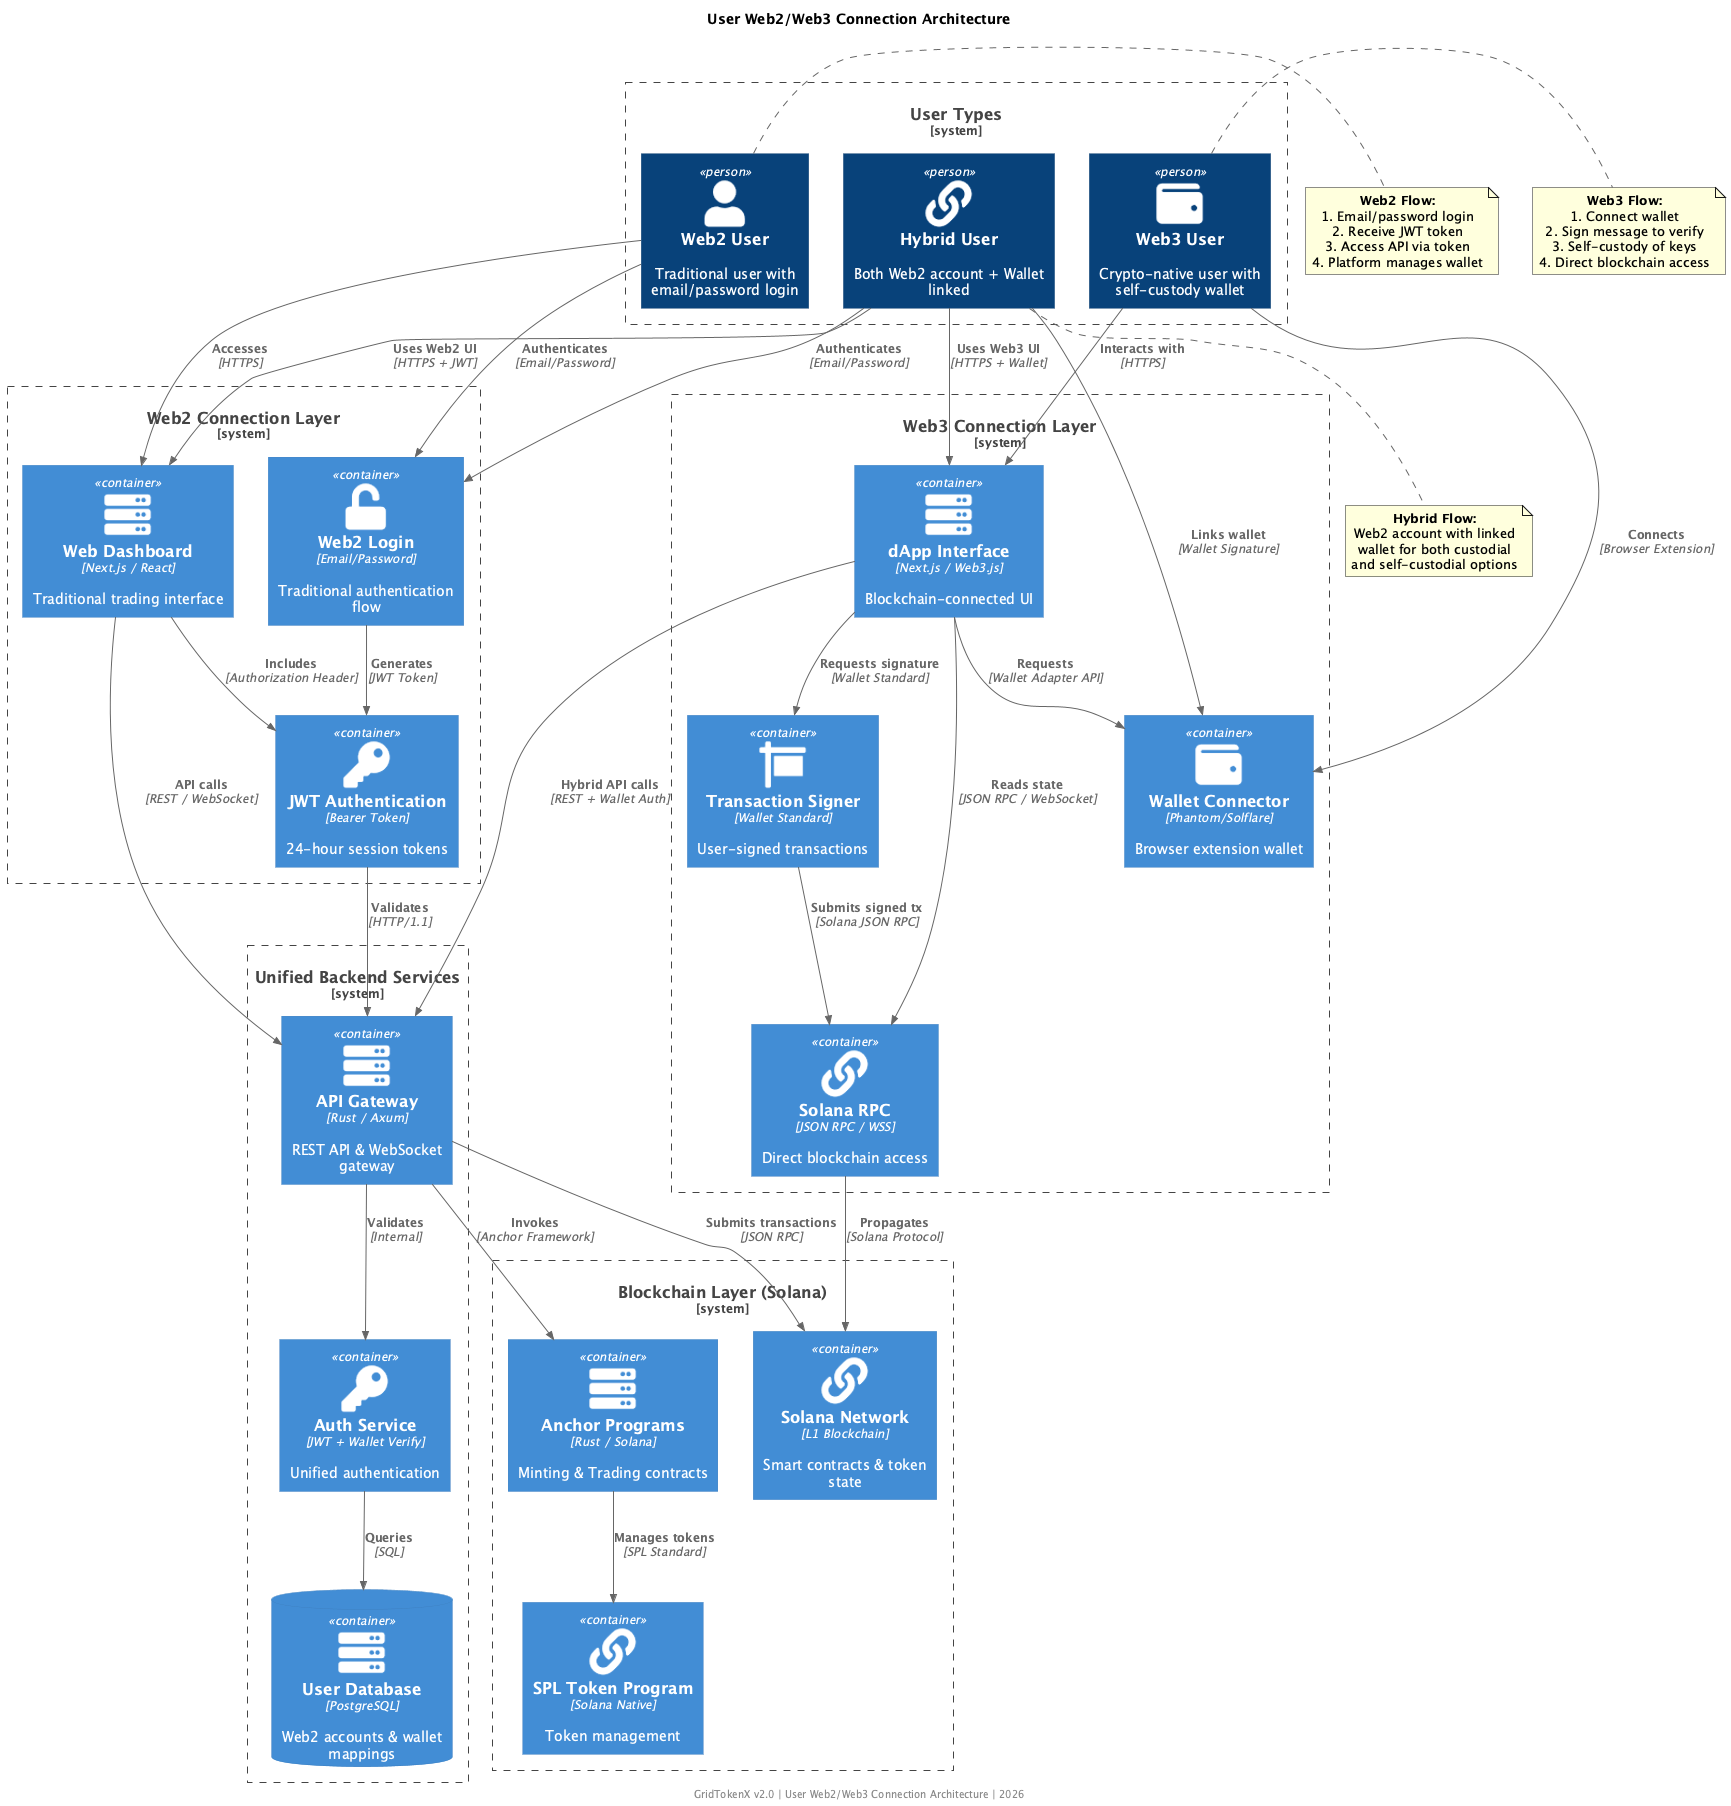

The diagram above was rendered by PlantUML. Its source (embedded in the PNG):
@startuml
!include <C4/C4_Container>
!include <tupadr3/font-awesome-5/user>
!include <tupadr3/font-awesome-5/wallet>
!include <tupadr3/font-awesome-5/server>
!include <tupadr3/font-awesome-5/link>
!include <tupadr3/font-awesome-5/sign>
!include <tupadr3/font-awesome-5/key>
!include <tupadr3/font-awesome-5/unlock>

title **User Web2/Web3 Connection Architecture**

' User Types
System_Boundary(users, "User Types") {
    Person(web2_user, "Web2 User", "Traditional user with email/password login", $sprite="user")
    Person(web3_user, "Web3 User", "Crypto-native user with self-custody wallet", $sprite="wallet")
    Person(hybrid_user, "Hybrid User", "Both Web2 account + Wallet linked", $sprite="link")
}

' Web2 Connection Path
System_Boundary(web2_boundary, "Web2 Connection Layer") {
    Container(web2_login, "Web2 Login", "Email/Password", "Traditional authentication flow", $sprite="unlock")
    Container(jwt_auth, "JWT Authentication", "Bearer Token", "24-hour session tokens", $sprite="key")
    Container(traditional_ui, "Web Dashboard", "Next.js / React", "Traditional trading interface", $sprite="server")
}

' Web3 Connection Path
System_Boundary(web3_boundary, "Web3 Connection Layer") {
    Container(wallet_connector, "Wallet Connector", "Phantom/Solflare", "Browser extension wallet", $sprite="wallet")
    Container(solana_rpc, "Solana RPC", "JSON RPC / WSS", "Direct blockchain access", $sprite="link")
    Container(web3_ui, "dApp Interface", "Next.js / Web3.js", "Blockchain-connected UI", $sprite="server")
    Container(tx_signer, "Transaction Signer", "Wallet Standard", "User-signed transactions", $sprite="sign")
}

' Unified Backend
System_Boundary(backend, "Unified Backend Services") {
    Container(api_gateway, "API Gateway", "Rust / Axum", "REST API & WebSocket gateway", $sprite="server")
    Container(auth_service, "Auth Service", "JWT + Wallet Verify", "Unified authentication", $sprite="key")
    ContainerDb(user_db, "User Database", "PostgreSQL", "Web2 accounts & wallet mappings", $sprite="server")
}

' Blockchain Layer
System_Boundary(blockchain, "Blockchain Layer (Solana)") {
    Container(solana_cluster, "Solana Network", "L1 Blockchain", "Smart contracts & token state", $sprite="link")
    Container(anchor_program, "Anchor Programs", "Rust / Solana", "Minting & Trading contracts", $sprite="server")
    Container(token_program, "SPL Token Program", "Solana Native", "Token management", $sprite="link")
}

' Web2 User Connections
Rel(web2_user, web2_login, "Authenticates", "Email/Password")
Rel(web2_login, jwt_auth, "Generates", "JWT Token")
Rel(web2_user, traditional_ui, "Accesses", "HTTPS")
Rel(traditional_ui, jwt_auth, "Includes", "Authorization Header")
Rel(jwt_auth, api_gateway, "Validates", "HTTP/1.1")

' Web3 User Connections
Rel(web3_user, wallet_connector, "Connects", "Browser Extension")
Rel(web3_user, web3_ui, "Interacts with", "HTTPS")
Rel(web3_ui, wallet_connector, "Requests", "Wallet Adapter API")
Rel(web3_ui, solana_rpc, "Reads state", "JSON RPC / WebSocket")
Rel(web3_ui, tx_signer, "Requests signature", "Wallet Standard")
Rel(tx_signer, solana_rpc, "Submits signed tx", "Solana JSON RPC")
Rel(solana_rpc, solana_cluster, "Propagates", "Solana Protocol")

' Hybrid User Connections
Rel(hybrid_user, web2_login, "Authenticates", "Email/Password")
Rel(hybrid_user, wallet_connector, "Links wallet", "Wallet Signature")
Rel(hybrid_user, traditional_ui, "Uses Web2 UI", "HTTPS + JWT")
Rel(hybrid_user, web3_ui, "Uses Web3 UI", "HTTPS + Wallet")

' Backend Connections
Rel(api_gateway, auth_service, "Validates", "Internal")
Rel(auth_service, user_db, "Queries", "SQL")
Rel(api_gateway, solana_cluster, "Submits transactions", "JSON RPC")

' Cross-layer Connections
Rel(traditional_ui, api_gateway, "API calls", "REST / WebSocket")
Rel(web3_ui, api_gateway, "Hybrid API calls", "REST + Wallet Auth")
Rel(api_gateway, anchor_program, "Invokes", "Anchor Framework")
Rel(anchor_program, token_program, "Manages tokens", "SPL Standard")

' Data Flow Notes
note right of web2_user
  **Web2 Flow:**
  1. Email/password login
  2. Receive JWT token
  3. Access API via token
  4. Platform manages wallet
end note

note right of web3_user
  **Web3 Flow:**
  1. Connect wallet
  2. Sign message to verify
  3. Self-custody of keys
  4. Direct blockchain access
end note

note bottom of hybrid_user
  **Hybrid Flow:**
  Web2 account with linked
  wallet for both custodial
  and self-custodial options
end note

footer GridTokenX v2.0 | User Web2/Web3 Connection Architecture | 2026
@enduml